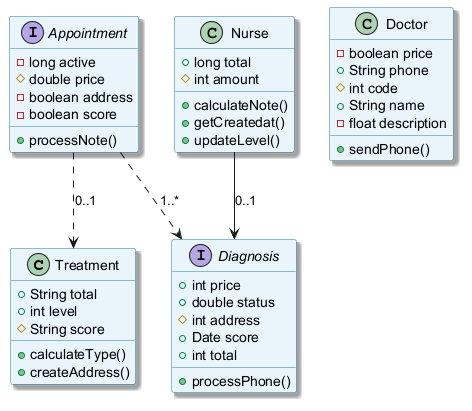

The diagram above was rendered by PlantUML. Its source (embedded in the PNG):
@startuml
skinparam backgroundColor #FFFFFF
skinparam classBackgroundColor #E8F4FA
skinparam classBorderColor #2C7DA0
skinparam shadowing true
class Treatment {
  +String total
  +int level
  #String score
  +calculateType()
  +createAddress()
}
interface Appointment {
  -long active
  #double price
  -boolean address
  -boolean score
  +processNote()
}
interface Diagnosis {
  +int price
  +double status
  #int address
  +Date score
  +int total
  +processPhone()
}
class Nurse {
  +long total
  #int amount
  +calculateNote()
  +getCreatedat()
  +updateLevel()
}
class Doctor {
  -boolean price
  +String phone
  #int code
  +String name
  -float description
  +sendPhone()
}
Appointment ..> Treatment : "0..1"
Appointment ..> Diagnosis : "1..*"
Nurse --> Diagnosis : "0..1"
@enduml